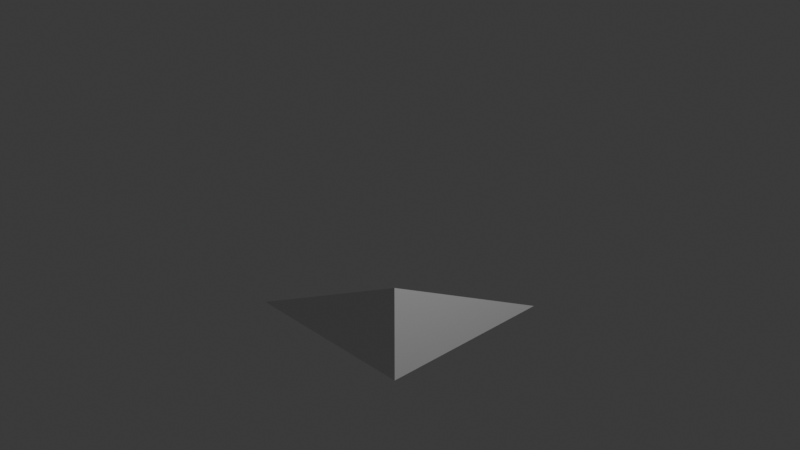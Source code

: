 # Source: diagonalSlope1.blend  (saved by Blender 4.0.36; exported with 4.5.12 LTS)
import bpy
from mathutils import Matrix  # noqa: F401  (used for matrix-valued properties, if any)

bpy.ops.wm.read_factory_settings(use_empty=True)
scene = bpy.context.scene
scene.name = 'Scene'

# ---- collections
col_collection = bpy.data.collections.new('Collection'); scene.collection.children.link(col_collection)

# ---- materials (node trees are filled in below, after node groups)
mat_material = bpy.data.materials.new('Material')
mat_material.alpha_threshold = 0.0
mat_material.use_transparent_shadow = False
mat_material.roughness = 0.5
mat_material.line_color = (0.0, 0.0, 0.0, 1.0)

# ---- material node trees
mat_material.use_nodes = True; mat_material.node_tree.nodes.clear()
_N = mat_material.node_tree.nodes; _L = mat_material.node_tree.links
n0 = _N.new('ShaderNodeOutputMaterial'); n0.name = 'Material Output'; n0.location = (300, 300)
n1 = _N.new('ShaderNodeBsdfPrincipled'); n1.name = 'Principled BSDF'; n1.location = (10, 300)
n1.inputs[3].default_value = 1.45
_L.new(n1.outputs[0], n0.inputs[0])
n0.is_active_output = True

# ---- world
world_world = bpy.data.worlds.new('World'); scene.world = world_world
world_world.use_nodes = True; world_world.node_tree.nodes.clear()
_N = world_world.node_tree.nodes; _L = world_world.node_tree.links
n0 = _N.new('ShaderNodeOutputWorld'); n0.name = 'World Output'; n0.location = (300, 300)
n1 = _N.new('ShaderNodeBackground'); n1.name = 'Background'; n1.location = (10, 300)
n1.inputs[0].default_value = (0.05088, 0.05088, 0.05088, 1.0)
_L.new(n1.outputs[0], n0.inputs[0])
n0.is_active_output = True
world_world.color = (0.05088, 0.05088, 0.05088)
world_world.use_sun_shadow = False
world_world.sun_shadow_jitter_overblur = 0.0

# ---- cameras
cam_camera = bpy.data.cameras.new('Camera')
cam_camera.clip_end = 100.0
cam_camera.ortho_scale = 7.314

# ---- lights
light_light = bpy.data.lights.new('Light', 'POINT')
light_light.transmission_factor = 0.0
light_light.use_soft_falloff = False
light_light.energy = 1000.0
light_light.shadow_soft_size = 0.1
light_light.shadow_maximum_resolution = 0.006
light_light.use_absolute_resolution = True

# ---- meshes
me_cube = bpy.data.meshes.new('Cube')
me_cube.from_pydata([(1.0, 1.0, -1.0), (1.0, -1.0, -1.0), (-1.0, -1.0, -1.0), (1.0, -1.0, 0.0)], [], [(2, 3, 0), (2, 0, 1), (3, 1, 0), (1, 3, 2)])
_uv = me_cube.uv_layers.new(name='UVMap')
_uv.uv.foreach_set('vector', [0.375, 1.0, 0.5, 0.75, 0.375, 0.5, 0.375, 1.0, 0.375, 0.5, 0.375, 0.75, 0.5, 0.75, 0.375, 0.75, 0.375, 0.5, 0.375, 0.75, 0.5, 1.0, 0.375, 1.0])
me_cube.materials.append(mat_material)
me_cube.use_mirror_vertex_groups = False
me_cube.update()

# ---- objects
ob_cube = bpy.data.objects.new('Cube', me_cube)
ob_light = bpy.data.objects.new('Light', light_light)
ob_camera = bpy.data.objects.new('Camera', cam_camera)

# ---- transforms, parenting, visibility, modifiers, constraints
ob_cube.location = (0.0, 0.0, 0.0)
ob_cube.lock_rotations_4d = False
ob_cube.empty_display_type = 'ARROWS'
ob_cube.lineart.crease_threshold = 0.0
ob_light.location = (4.076, 1.005, 5.904)
ob_light.rotation_euler = (0.6503, 0.05522, 1.866)
ob_light.lock_rotations_4d = False
ob_light.empty_display_type = 'ARROWS'
ob_light.color = (0.0, 0.0, 0.0, 0.0)
ob_light.lineart.crease_threshold = 0.0
ob_camera.location = (7.359, -6.926, 4.958)
ob_camera.rotation_euler = (1.109, 0.0, 0.8149)
ob_camera.lock_rotations_4d = False
ob_camera.empty_display_type = 'ARROWS'
ob_camera.color = (0.0, 0.0, 0.0, 0.0)
ob_camera.display_type = 'WIRE'
ob_camera.lineart.crease_threshold = 0.0

# ---- collection membership
col_collection.objects.link(ob_cube)
col_collection.objects.link(ob_light)
col_collection.objects.link(ob_camera)

# ---- scene / render settings (as saved in the file)
scene.camera = ob_camera
scene.frame_start = 1; scene.frame_end = 250; scene.frame_set(1)
scene.render.engine = 'BLENDER_EEVEE_NEXT'
scene.cycles.sampling_pattern = 'TABULATED_SOBOL'
bpy.context.view_layer.update()
